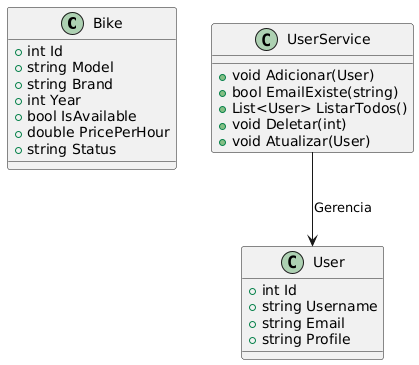

The diagram above was rendered by PlantUML. Its source (embedded in the PNG):
@startuml
class Bike {
  +int Id
  +string Model
  +string Brand
  +int Year
  +bool IsAvailable
  +double PricePerHour
  +string Status
}

class User {
  +int Id
  +string Username
  +string Email
  +string Profile
}

class UserService {
  +void Adicionar(User)
  +bool EmailExiste(string)
  +List<User> ListarTodos()
  +void Deletar(int)
  +void Atualizar(User)
}

UserService --> User : Gerencia
@enduml